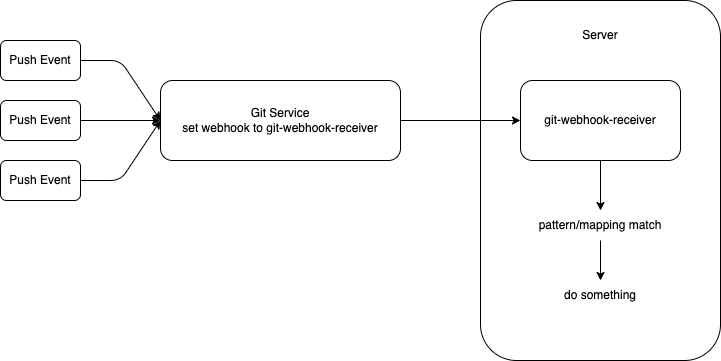

The diagram above was exported from draw.io. Its source (the exported page's mxGraphModel, read from the mxfile embedded in the PNG):
<mxGraphModel dx="707" dy="628" grid="1" gridSize="10" guides="1" tooltips="1" connect="1" arrows="1" fold="1" page="1" pageScale="1" pageWidth="850" pageHeight="1100" math="0" shadow="0">
  <root>
    <mxCell id="0" />
    <mxCell id="1" parent="0" />
    <mxCell id="2" value="Git Service&lt;br&gt;set webhook to git-webhook-receiver" style="rounded=1;whiteSpace=wrap;html=1;" vertex="1" parent="1">
      <mxGeometry x="200" y="160" width="240" height="80" as="geometry" />
    </mxCell>
    <mxCell id="5" value="" style="rounded=1;whiteSpace=wrap;html=1;" vertex="1" parent="1">
      <mxGeometry x="520" y="80" width="240" height="360" as="geometry" />
    </mxCell>
    <mxCell id="16" style="edgeStyle=none;html=1;exitX=1;exitY=0.5;exitDx=0;exitDy=0;entryX=0;entryY=0.5;entryDx=0;entryDy=0;" edge="1" parent="1" source="2" target="4">
      <mxGeometry relative="1" as="geometry" />
    </mxCell>
    <mxCell id="15" style="edgeStyle=none;html=1;exitX=0.5;exitY=1;exitDx=0;exitDy=0;" edge="1" parent="1" source="4" target="7">
      <mxGeometry relative="1" as="geometry" />
    </mxCell>
    <mxCell id="4" value="git-webhook-receiver" style="rounded=1;whiteSpace=wrap;html=1;" vertex="1" parent="1">
      <mxGeometry x="560" y="160" width="160" height="80" as="geometry" />
    </mxCell>
    <mxCell id="13" style="edgeStyle=none;html=1;exitX=0.5;exitY=1;exitDx=0;exitDy=0;" edge="1" parent="1" source="7" target="12">
      <mxGeometry relative="1" as="geometry" />
    </mxCell>
    <mxCell id="7" value="pattern/mapping match" style="text;html=1;strokeColor=none;fillColor=none;align=center;verticalAlign=middle;whiteSpace=wrap;rounded=0;" vertex="1" parent="1">
      <mxGeometry x="560" y="290" width="160" height="30" as="geometry" />
    </mxCell>
    <mxCell id="12" value="do something" style="text;html=1;strokeColor=none;fillColor=none;align=center;verticalAlign=middle;whiteSpace=wrap;rounded=0;" vertex="1" parent="1">
      <mxGeometry x="560" y="360" width="160" height="30" as="geometry" />
    </mxCell>
    <mxCell id="17" value="Server" style="text;html=1;strokeColor=none;fillColor=none;align=center;verticalAlign=middle;whiteSpace=wrap;rounded=0;" vertex="1" parent="1">
      <mxGeometry x="610" y="100" width="60" height="30" as="geometry" />
    </mxCell>
    <mxCell id="33" style="edgeStyle=none;html=1;exitX=1;exitY=0.5;exitDx=0;exitDy=0;" edge="1" parent="1" source="28">
      <mxGeometry relative="1" as="geometry">
        <mxPoint x="200" y="200" as="targetPoint" />
        <Array as="points">
          <mxPoint x="160" y="140" />
        </Array>
      </mxGeometry>
    </mxCell>
    <mxCell id="28" value="Push Event" style="rounded=1;whiteSpace=wrap;html=1;" vertex="1" parent="1">
      <mxGeometry x="40" y="120" width="80" height="40" as="geometry" />
    </mxCell>
    <mxCell id="31" style="edgeStyle=none;html=1;entryX=0;entryY=0.5;entryDx=0;entryDy=0;" edge="1" parent="1" source="29" target="2">
      <mxGeometry relative="1" as="geometry" />
    </mxCell>
    <mxCell id="29" value="Push Event" style="rounded=1;whiteSpace=wrap;html=1;" vertex="1" parent="1">
      <mxGeometry x="40" y="180" width="80" height="40" as="geometry" />
    </mxCell>
    <mxCell id="32" style="edgeStyle=none;html=1;entryX=0;entryY=0.5;entryDx=0;entryDy=0;" edge="1" parent="1" source="30" target="2">
      <mxGeometry relative="1" as="geometry">
        <Array as="points">
          <mxPoint x="160" y="260" />
        </Array>
      </mxGeometry>
    </mxCell>
    <mxCell id="30" value="Push Event" style="rounded=1;whiteSpace=wrap;html=1;" vertex="1" parent="1">
      <mxGeometry x="40" y="240" width="80" height="40" as="geometry" />
    </mxCell>
  </root>
</mxGraphModel>